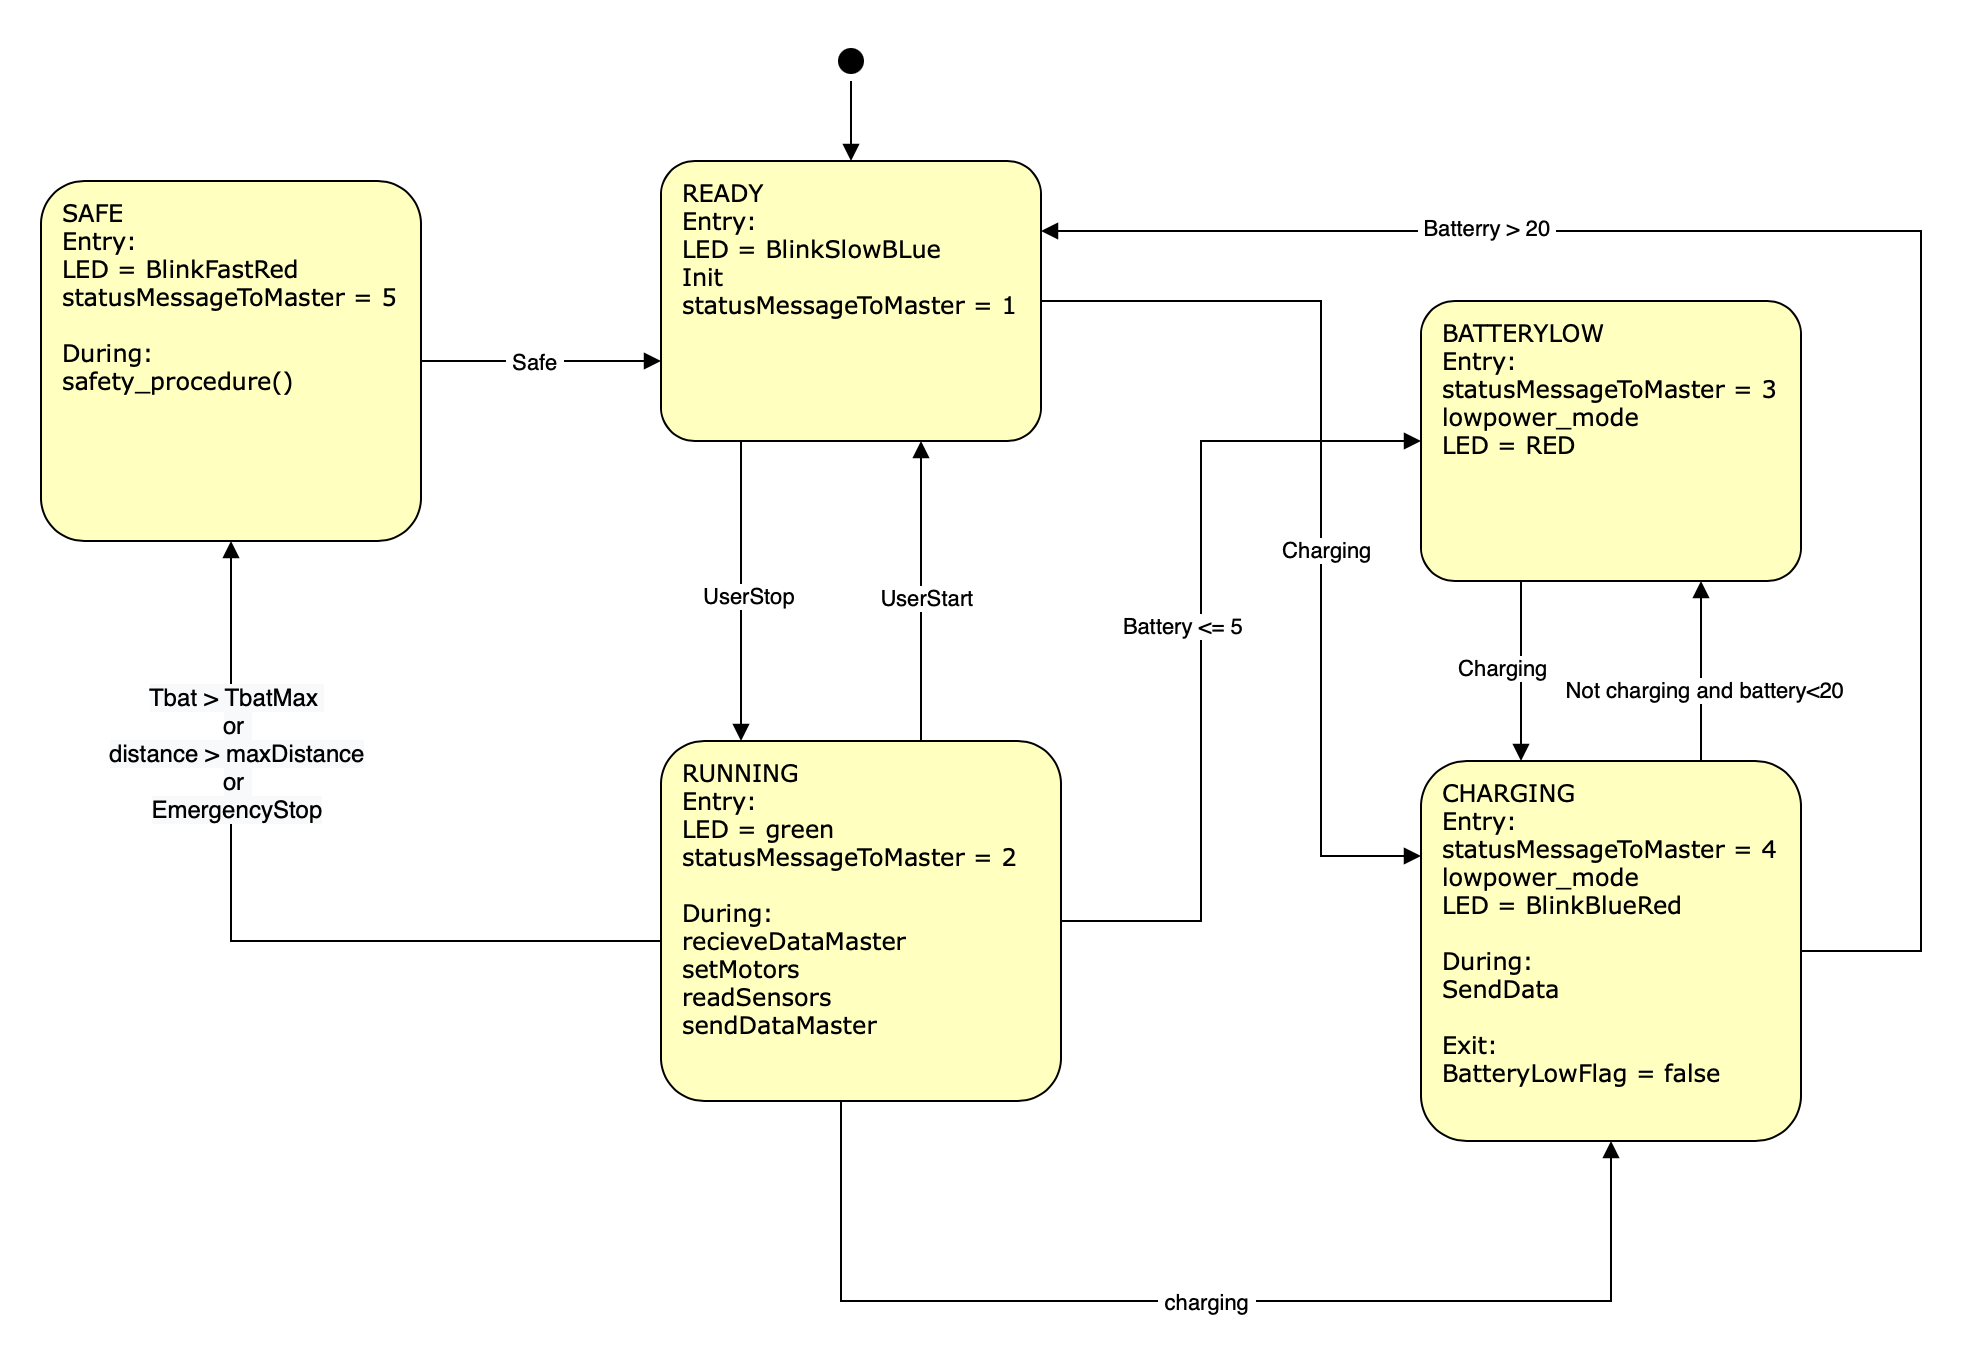

The diagram above was exported from draw.io. Its source (the exported page's mxGraphModel, read from the mxfile embedded in the PNG):
<mxGraphModel dx="1186" dy="795" grid="1" gridSize="10" guides="1" tooltips="1" connect="1" arrows="1" fold="1" page="1" pageScale="1" pageWidth="1100" pageHeight="850" background="none" math="0" shadow="0">
  <root>
    <mxCell id="0" />
    <mxCell id="1" parent="0" />
    <mxCell id="ExBC70K39zFtqOJcooSk-59" value="" style="edgeStyle=orthogonalEdgeStyle;rounded=0;orthogonalLoop=1;jettySize=auto;html=1;startArrow=none;startFill=0;endArrow=block;endFill=1;strokeColor=#000000;" edge="1" parent="1" source="382b91b5511bd0f7-1" target="ExBC70K39zFtqOJcooSk-6">
      <mxGeometry relative="1" as="geometry" />
    </mxCell>
    <mxCell id="382b91b5511bd0f7-1" value="" style="ellipse;html=1;shape=startState;rounded=1;shadow=0;comic=0;labelBackgroundColor=none;fontFamily=Verdana;fontSize=12;fontColor=#000000;align=center;direction=south;fillColor=#000000;" parent="1" vertex="1">
      <mxGeometry x="685" y="90" width="20" height="20" as="geometry" />
    </mxCell>
    <mxCell id="ExBC70K39zFtqOJcooSk-43" style="edgeStyle=orthogonalEdgeStyle;rounded=0;orthogonalLoop=1;jettySize=auto;html=1;entryX=0;entryY=0.25;entryDx=0;entryDy=0;startArrow=none;startFill=0;endArrow=block;endFill=1;strokeColor=#000000;" edge="1" parent="1" source="ExBC70K39zFtqOJcooSk-6" target="ExBC70K39zFtqOJcooSk-33">
      <mxGeometry relative="1" as="geometry">
        <Array as="points">
          <mxPoint x="930" y="220" />
          <mxPoint x="930" y="498" />
        </Array>
      </mxGeometry>
    </mxCell>
    <mxCell id="ExBC70K39zFtqOJcooSk-49" value="&amp;nbsp;Charging&amp;nbsp;" style="edgeLabel;html=1;align=center;verticalAlign=middle;resizable=0;points=[];" vertex="1" connectable="0" parent="ExBC70K39zFtqOJcooSk-43">
      <mxGeometry x="0.1294" y="2" relative="1" as="geometry">
        <mxPoint as="offset" />
      </mxGeometry>
    </mxCell>
    <mxCell id="ExBC70K39zFtqOJcooSk-46" style="edgeStyle=orthogonalEdgeStyle;rounded=0;orthogonalLoop=1;jettySize=auto;html=1;startArrow=none;startFill=0;endArrow=block;endFill=1;strokeColor=#000000;" edge="1" parent="1" source="ExBC70K39zFtqOJcooSk-6" target="ExBC70K39zFtqOJcooSk-7">
      <mxGeometry relative="1" as="geometry">
        <Array as="points">
          <mxPoint x="640" y="340" />
          <mxPoint x="640" y="340" />
        </Array>
      </mxGeometry>
    </mxCell>
    <mxCell id="ExBC70K39zFtqOJcooSk-48" value="UserStop" style="edgeLabel;html=1;align=center;verticalAlign=middle;resizable=0;points=[];" vertex="1" connectable="0" parent="ExBC70K39zFtqOJcooSk-46">
      <mxGeometry x="0.0267" y="3" relative="1" as="geometry">
        <mxPoint as="offset" />
      </mxGeometry>
    </mxCell>
    <mxCell id="ExBC70K39zFtqOJcooSk-6" value="&lt;div&gt;READY&lt;/div&gt;&lt;div&gt;Entry:&lt;/div&gt;&lt;div&gt;LED = BlinkSlowBLue&lt;/div&gt;&lt;div&gt;Init&lt;/div&gt;&lt;div&gt;statusMessageToMaster = 1&lt;/div&gt;" style="rounded=1;whiteSpace=wrap;html=1;arcSize=12;fillColor=#ffffc0;shadow=0;comic=0;labelBackgroundColor=none;fontFamily=Verdana;fontSize=12;fontColor=#000000;align=left;verticalAlign=top;spacingLeft=9;glass=0;spacingTop=3;" vertex="1" parent="1">
      <mxGeometry x="600" y="150" width="190" height="140" as="geometry" />
    </mxCell>
    <mxCell id="ExBC70K39zFtqOJcooSk-14" style="edgeStyle=orthogonalEdgeStyle;rounded=0;orthogonalLoop=1;jettySize=auto;html=1;exitX=1;exitY=0.5;exitDx=0;exitDy=0;startArrow=none;startFill=0;endArrow=block;endFill=1;strokeColor=#000000;entryX=0;entryY=0.5;entryDx=0;entryDy=0;" edge="1" parent="1" source="ExBC70K39zFtqOJcooSk-7" target="ExBC70K39zFtqOJcooSk-9">
      <mxGeometry relative="1" as="geometry">
        <Array as="points">
          <mxPoint x="870" y="530" />
          <mxPoint x="870" y="290" />
        </Array>
      </mxGeometry>
    </mxCell>
    <mxCell id="ExBC70K39zFtqOJcooSk-36" value="Battery &amp;lt;= 5" style="edgeLabel;html=1;align=center;verticalAlign=middle;resizable=0;points=[];" vertex="1" connectable="0" parent="ExBC70K39zFtqOJcooSk-14">
      <mxGeometry x="0.214" y="3" relative="1" as="geometry">
        <mxPoint x="-7" y="37" as="offset" />
      </mxGeometry>
    </mxCell>
    <mxCell id="ExBC70K39zFtqOJcooSk-30" style="edgeStyle=orthogonalEdgeStyle;rounded=0;orthogonalLoop=1;jettySize=auto;html=1;startArrow=none;startFill=0;endArrow=block;endFill=1;strokeColor=#000000;" edge="1" parent="1" source="ExBC70K39zFtqOJcooSk-7" target="ExBC70K39zFtqOJcooSk-8">
      <mxGeometry relative="1" as="geometry">
        <Array as="points">
          <mxPoint x="590" y="540" />
          <mxPoint x="590" y="540" />
        </Array>
      </mxGeometry>
    </mxCell>
    <mxCell id="ExBC70K39zFtqOJcooSk-61" value="&lt;span style=&quot;font-size: 12px ; background-color: rgb(248 , 249 , 250)&quot;&gt;Tbat &amp;gt; TbatMax&amp;nbsp;&lt;/span&gt;&lt;br style=&quot;font-size: 12px&quot;&gt;&lt;span style=&quot;font-size: 12px ; background-color: rgb(248 , 249 , 250)&quot;&gt;or&amp;nbsp;&lt;/span&gt;&lt;br style=&quot;font-size: 12px&quot;&gt;&lt;span style=&quot;font-size: 12px ; background-color: rgb(248 , 249 , 250)&quot;&gt;distance &amp;gt; maxDistance&lt;br&gt;or&amp;nbsp;&lt;br&gt;EmergencyStop&lt;br&gt;&lt;/span&gt;" style="edgeLabel;html=1;align=center;verticalAlign=middle;resizable=0;points=[];" vertex="1" connectable="0" parent="ExBC70K39zFtqOJcooSk-30">
      <mxGeometry x="0.494" y="-2" relative="1" as="geometry">
        <mxPoint as="offset" />
      </mxGeometry>
    </mxCell>
    <mxCell id="ExBC70K39zFtqOJcooSk-41" style="edgeStyle=orthogonalEdgeStyle;rounded=0;orthogonalLoop=1;jettySize=auto;html=1;entryX=0.5;entryY=1;entryDx=0;entryDy=0;startArrow=none;startFill=0;endArrow=block;endFill=1;strokeColor=#000000;" edge="1" parent="1" source="ExBC70K39zFtqOJcooSk-7" target="ExBC70K39zFtqOJcooSk-33">
      <mxGeometry relative="1" as="geometry">
        <Array as="points">
          <mxPoint x="690" y="720" />
          <mxPoint x="1075" y="720" />
        </Array>
      </mxGeometry>
    </mxCell>
    <mxCell id="ExBC70K39zFtqOJcooSk-42" value="&amp;nbsp;charging&amp;nbsp;" style="edgeLabel;html=1;align=center;verticalAlign=middle;resizable=0;points=[];" vertex="1" connectable="0" parent="ExBC70K39zFtqOJcooSk-41">
      <mxGeometry x="0.0292" y="-2" relative="1" as="geometry">
        <mxPoint x="-9" y="-2" as="offset" />
      </mxGeometry>
    </mxCell>
    <mxCell id="ExBC70K39zFtqOJcooSk-45" style="edgeStyle=orthogonalEdgeStyle;rounded=0;orthogonalLoop=1;jettySize=auto;html=1;startArrow=none;startFill=0;endArrow=block;endFill=1;strokeColor=#000000;" edge="1" parent="1" source="ExBC70K39zFtqOJcooSk-7" target="ExBC70K39zFtqOJcooSk-6">
      <mxGeometry relative="1" as="geometry">
        <Array as="points">
          <mxPoint x="730" y="340" />
          <mxPoint x="730" y="340" />
        </Array>
      </mxGeometry>
    </mxCell>
    <mxCell id="ExBC70K39zFtqOJcooSk-47" value="UserStart" style="edgeLabel;html=1;align=center;verticalAlign=middle;resizable=0;points=[];" vertex="1" connectable="0" parent="ExBC70K39zFtqOJcooSk-45">
      <mxGeometry x="-0.04" y="-2" relative="1" as="geometry">
        <mxPoint as="offset" />
      </mxGeometry>
    </mxCell>
    <mxCell id="ExBC70K39zFtqOJcooSk-7" value="&lt;div&gt;RUNNING&lt;/div&gt;&lt;div&gt;Entry:&lt;/div&gt;&lt;div&gt;LED = green&lt;br&gt;&lt;/div&gt;&lt;div&gt;statusMessageToMaster = 2&lt;br&gt;&lt;/div&gt;&lt;div&gt;&lt;br&gt;&lt;/div&gt;&lt;div&gt;During:&lt;/div&gt;&lt;div&gt;recieveDataMaster&lt;/div&gt;&lt;div&gt;setMotors&lt;/div&gt;&lt;div&gt;readSensors&lt;/div&gt;&lt;div&gt;sendDataMaster&lt;/div&gt;&lt;div&gt;&lt;br&gt;&lt;/div&gt;&lt;div&gt;&lt;br&gt;&lt;/div&gt;" style="rounded=1;whiteSpace=wrap;html=1;arcSize=12;fillColor=#ffffc0;shadow=0;comic=0;labelBackgroundColor=none;fontFamily=Verdana;fontSize=12;fontColor=#000000;align=left;verticalAlign=top;spacingLeft=9;glass=0;spacingTop=3;" vertex="1" parent="1">
      <mxGeometry x="600" y="440" width="200" height="180" as="geometry" />
    </mxCell>
    <mxCell id="ExBC70K39zFtqOJcooSk-50" style="edgeStyle=orthogonalEdgeStyle;rounded=0;orthogonalLoop=1;jettySize=auto;html=1;startArrow=none;startFill=0;endArrow=block;endFill=1;strokeColor=#000000;" edge="1" parent="1" source="ExBC70K39zFtqOJcooSk-8" target="ExBC70K39zFtqOJcooSk-6">
      <mxGeometry relative="1" as="geometry">
        <mxPoint x="550" y="230" as="targetPoint" />
        <Array as="points">
          <mxPoint x="460" y="220" />
          <mxPoint x="460" y="220" />
        </Array>
      </mxGeometry>
    </mxCell>
    <mxCell id="ExBC70K39zFtqOJcooSk-54" value="&amp;nbsp;Safe&amp;nbsp;" style="edgeLabel;html=1;align=center;verticalAlign=middle;resizable=0;points=[];" vertex="1" connectable="0" parent="ExBC70K39zFtqOJcooSk-50">
      <mxGeometry x="-0.0727" relative="1" as="geometry">
        <mxPoint as="offset" />
      </mxGeometry>
    </mxCell>
    <mxCell id="ExBC70K39zFtqOJcooSk-8" value="&lt;div&gt;SAFE&lt;/div&gt;&lt;div&gt;Entry:&lt;br&gt;&lt;/div&gt;&lt;div&gt;LED = BlinkFastRed&lt;br&gt;&lt;/div&gt;&lt;div&gt;statusMessageToMaster = 5&lt;br&gt;&lt;/div&gt;&lt;div&gt;&lt;br&gt;&lt;/div&gt;&lt;div&gt;During:&lt;/div&gt;&lt;div&gt;safety_procedure()&lt;/div&gt;&lt;div&gt;&lt;br&gt;&lt;/div&gt;&lt;div&gt;&lt;br&gt;&lt;/div&gt;&lt;div&gt;&lt;br&gt;&lt;/div&gt;" style="rounded=1;whiteSpace=wrap;html=1;arcSize=12;fillColor=#ffffc0;shadow=0;comic=0;labelBackgroundColor=none;fontFamily=Verdana;fontSize=12;fontColor=#000000;align=left;verticalAlign=top;spacingLeft=9;glass=0;spacingTop=3;" vertex="1" parent="1">
      <mxGeometry x="290" y="160" width="190" height="180" as="geometry" />
    </mxCell>
    <mxCell id="ExBC70K39zFtqOJcooSk-34" style="edgeStyle=orthogonalEdgeStyle;rounded=0;orthogonalLoop=1;jettySize=auto;html=1;startArrow=none;startFill=0;endArrow=block;endFill=1;strokeColor=#000000;" edge="1" parent="1" source="ExBC70K39zFtqOJcooSk-9" target="ExBC70K39zFtqOJcooSk-33">
      <mxGeometry relative="1" as="geometry">
        <Array as="points">
          <mxPoint x="1030" y="420" />
          <mxPoint x="1030" y="420" />
        </Array>
      </mxGeometry>
    </mxCell>
    <mxCell id="ExBC70K39zFtqOJcooSk-55" value="Charging" style="edgeLabel;html=1;align=center;verticalAlign=middle;resizable=0;points=[];" vertex="1" connectable="0" parent="ExBC70K39zFtqOJcooSk-34">
      <mxGeometry x="-0.0444" relative="1" as="geometry">
        <mxPoint x="-10" as="offset" />
      </mxGeometry>
    </mxCell>
    <mxCell id="ExBC70K39zFtqOJcooSk-9" value="&lt;div&gt;BATTERYLOW&lt;/div&gt;&lt;div&gt;Entry:&lt;/div&gt;&lt;div&gt;statusMessageToMaster = 3&lt;br&gt;&lt;/div&gt;&lt;div&gt;lowpower_mode&lt;/div&gt;&lt;div&gt;LED = RED&lt;/div&gt;&lt;div&gt;&lt;br&gt;&lt;/div&gt;&lt;div&gt;&lt;br&gt;&lt;/div&gt;&lt;div&gt;&lt;br&gt;&lt;/div&gt;" style="rounded=1;whiteSpace=wrap;html=1;arcSize=12;fillColor=#ffffc0;shadow=0;comic=0;labelBackgroundColor=none;fontFamily=Verdana;fontSize=12;fontColor=#000000;align=left;verticalAlign=top;spacingLeft=9;glass=0;spacingTop=3;" vertex="1" parent="1">
      <mxGeometry x="980" y="220" width="190" height="140" as="geometry" />
    </mxCell>
    <mxCell id="ExBC70K39zFtqOJcooSk-39" style="edgeStyle=orthogonalEdgeStyle;rounded=0;orthogonalLoop=1;jettySize=auto;html=1;startArrow=none;startFill=0;endArrow=block;endFill=1;strokeColor=#000000;entryX=1;entryY=0.25;entryDx=0;entryDy=0;" edge="1" parent="1" source="ExBC70K39zFtqOJcooSk-33" target="ExBC70K39zFtqOJcooSk-6">
      <mxGeometry relative="1" as="geometry">
        <mxPoint x="710" y="80" as="targetPoint" />
        <Array as="points">
          <mxPoint x="1230" y="545" />
          <mxPoint x="1230" y="185" />
        </Array>
      </mxGeometry>
    </mxCell>
    <mxCell id="ExBC70K39zFtqOJcooSk-40" value="&amp;nbsp;Batterry &amp;gt; 20&amp;nbsp;" style="edgeLabel;html=1;align=center;verticalAlign=middle;resizable=0;points=[];" vertex="1" connectable="0" parent="ExBC70K39zFtqOJcooSk-39">
      <mxGeometry x="0.4841" y="-2" relative="1" as="geometry">
        <mxPoint as="offset" />
      </mxGeometry>
    </mxCell>
    <mxCell id="ExBC70K39zFtqOJcooSk-56" style="edgeStyle=orthogonalEdgeStyle;rounded=0;orthogonalLoop=1;jettySize=auto;html=1;startArrow=none;startFill=0;endArrow=block;endFill=1;strokeColor=#000000;" edge="1" parent="1" source="ExBC70K39zFtqOJcooSk-33">
      <mxGeometry relative="1" as="geometry">
        <mxPoint x="1120" y="360" as="targetPoint" />
        <Array as="points">
          <mxPoint x="1120" y="360" />
        </Array>
      </mxGeometry>
    </mxCell>
    <mxCell id="ExBC70K39zFtqOJcooSk-58" value="Not charging and battery&amp;lt;20" style="edgeLabel;html=1;align=center;verticalAlign=middle;resizable=0;points=[];" vertex="1" connectable="0" parent="ExBC70K39zFtqOJcooSk-56">
      <mxGeometry x="-0.2" y="-1" relative="1" as="geometry">
        <mxPoint as="offset" />
      </mxGeometry>
    </mxCell>
    <mxCell id="ExBC70K39zFtqOJcooSk-33" value="&lt;div&gt;CHARGING&lt;/div&gt;&lt;div&gt;Entry:&lt;/div&gt;&lt;div&gt;statusMessageToMaster = 4&lt;br&gt;&lt;/div&gt;&lt;div&gt;lowpower_mode&lt;/div&gt;&lt;div&gt;LED = BlinkBlueRed&lt;/div&gt;&lt;div&gt;&lt;br&gt;&lt;/div&gt;&lt;div&gt;During:&amp;nbsp;&lt;/div&gt;&lt;div&gt;SendData&lt;/div&gt;&lt;div&gt;&lt;br&gt;&lt;/div&gt;&lt;div&gt;Exit:&lt;/div&gt;&lt;div&gt;BatteryLowFlag = false&lt;/div&gt;&lt;div&gt;&lt;br&gt;&lt;/div&gt;" style="rounded=1;whiteSpace=wrap;html=1;arcSize=12;fillColor=#ffffc0;shadow=0;comic=0;labelBackgroundColor=none;fontFamily=Verdana;fontSize=12;fontColor=#000000;align=left;verticalAlign=top;spacingLeft=9;glass=0;spacingTop=3;" vertex="1" parent="1">
      <mxGeometry x="980" y="450" width="190" height="190" as="geometry" />
    </mxCell>
  </root>
</mxGraphModel>